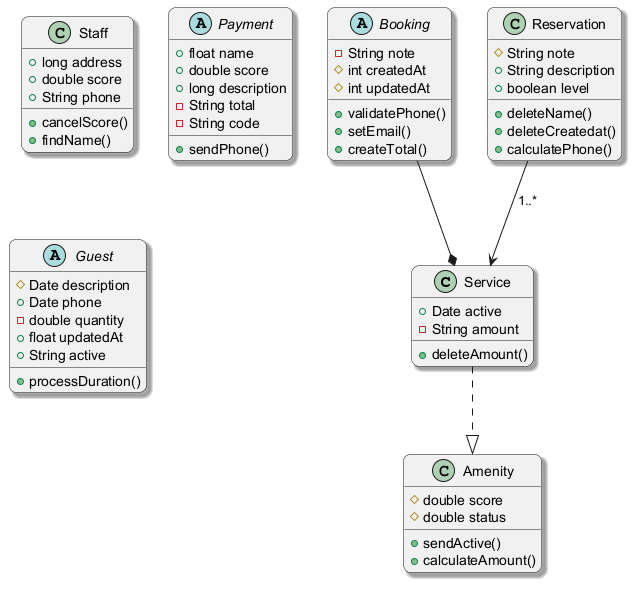

The diagram above was rendered by PlantUML. Its source (embedded in the PNG):
@startuml
skinparam backgroundColor #FFFFFF
skinparam roundCorner 15
skinparam shadowing true
class Service {
  +Date active
  -String amount
  +deleteAmount()
}
class Staff {
  +long address
  +double score
  +String phone
  +cancelScore()
  +findName()
}
class Amenity {
  #double score
  #double status
  +sendActive()
  +calculateAmount()
}
abstract class Payment {
  +float name
  +double score
  +long description
  -String total
  -String code
  +sendPhone()
}
abstract class Guest {
  #Date description
  +Date phone
  -double quantity
  +float updatedAt
  +String active
  +processDuration()
}
abstract class Booking {
  -String note
  #int createdAt
  #int updatedAt
  +validatePhone()
  +setEmail()
  +createTotal()
}
class Reservation {
  #String note
  +String description
  +boolean level
  +deleteName()
  +deleteCreatedat()
  +calculatePhone()
}
Reservation --> Service : "1..*"
Service ..|> Amenity
Booking --* Service
@enduml